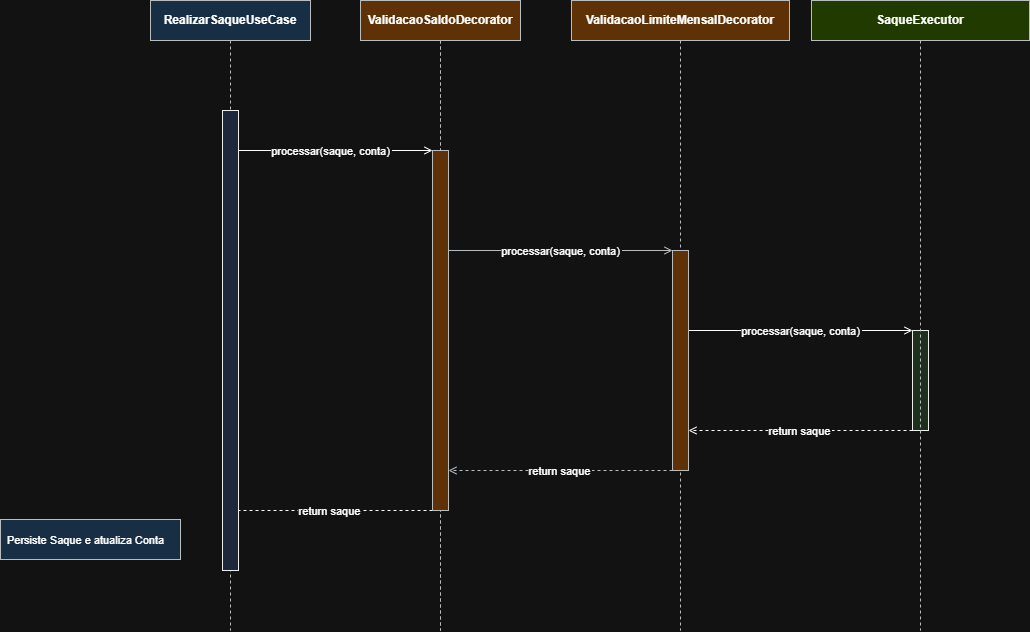

The diagram above was exported from draw.io. Its source (the exported page's mxGraphModel, read from the mxfile embedded in the PNG):
<mxGraphModel dx="1710" dy="1912" grid="1" gridSize="10" guides="1" tooltips="1" connect="1" arrows="1" fold="1" page="1" pageScale="1" pageWidth="1169" pageHeight="827" math="0" shadow="0">
  <root>
    <mxCell id="0" />
    <mxCell id="1" parent="0" />
    <mxCell id="21" edge="1" parent="1" style="edgeStyle=none;dashed=1;endArrow=none;fillColor=#ffcc99;strokeColor=#36393d;">
      <mxGeometry relative="1" as="geometry">
        <mxPoint x="510" y="-689" as="sourcePoint" />
        <mxPoint x="510" y="-99" as="targetPoint" />
      </mxGeometry>
    </mxCell>
    <mxCell id="33" parent="1" style="fillColor=#d5e8d4;strokeColor=#000000;" value=" " vertex="1">
      <mxGeometry height="100" width="16" x="982" y="-399" as="geometry" />
    </mxCell>
    <mxCell id="40" edge="1" parent="1" style="edgeStyle=orthogonalEdgeStyle;endArrow=open;endFill=1;fontSize=11;" value="processar(saque, conta)">
      <mxGeometry relative="1" as="geometry">
        <mxPoint x="298" y="-579" as="sourcePoint" />
        <mxPoint x="502" y="-579" as="targetPoint" />
      </mxGeometry>
    </mxCell>
    <mxCell id="60" edge="1" parent="1" style="edgeStyle=orthogonalEdgeStyle;endArrow=open;endFill=1;fontSize=11;fillColor=#ffcc99;strokeColor=#36393d;" value="processar(saque, conta)">
      <mxGeometry relative="1" as="geometry">
        <mxPoint x="518" y="-479" as="sourcePoint" />
        <mxPoint x="742" y="-479" as="targetPoint" />
      </mxGeometry>
    </mxCell>
    <mxCell id="80" edge="1" parent="1" style="edgeStyle=orthogonalEdgeStyle;endArrow=open;endFill=1;fontSize=11;" value="processar(saque, conta)">
      <mxGeometry relative="1" as="geometry">
        <mxPoint x="758" y="-399" as="sourcePoint" />
        <mxPoint x="982" y="-399" as="targetPoint" />
      </mxGeometry>
    </mxCell>
    <mxCell id="90" edge="1" parent="1" style="edgeStyle=orthogonalEdgeStyle;endArrow=open;dashed=1;fontSize=11;" value="return saque">
      <mxGeometry relative="1" as="geometry">
        <mxPoint x="982" y="-299" as="sourcePoint" />
        <mxPoint x="758" y="-299" as="targetPoint" />
      </mxGeometry>
    </mxCell>
    <mxCell id="91" edge="1" parent="1" style="edgeStyle=orthogonalEdgeStyle;endArrow=open;dashed=1;fontSize=11;fillColor=#ffcc99;strokeColor=#36393d;" value="return saque">
      <mxGeometry relative="1" as="geometry">
        <mxPoint x="742" y="-259" as="sourcePoint" />
        <mxPoint x="518" y="-259" as="targetPoint" />
      </mxGeometry>
    </mxCell>
    <mxCell id="92" edge="1" parent="1" style="edgeStyle=orthogonalEdgeStyle;endArrow=open;dashed=1;fontSize=11;" value="return saque">
      <mxGeometry relative="1" as="geometry">
        <mxPoint x="502" y="-219" as="sourcePoint" />
        <mxPoint x="298" y="-219" as="targetPoint" />
      </mxGeometry>
    </mxCell>
    <mxCell id="100" parent="1" style="shape=mxgraph.uml.note;fillColor=#cce5ff;strokeColor=#36393d;fontSize=11;align=left;spacingLeft=5;verticalAlign=middle;" value="Persiste Saque e atualiza Conta" vertex="1">
      <mxGeometry height="40" width="180" x="70" y="-210" as="geometry" />
    </mxCell>
    <mxCell id="fcPxamhezWWh6mqSlwnO-115" parent="1" style="shape=umlLifeline;perimeter=lifelinePerimeter;whiteSpace=wrap;html=1;container=1;dropTarget=0;collapsible=0;recursiveResize=0;outlineConnect=0;portConstraint=eastwest;newEdgeStyle={&quot;curved&quot;:0,&quot;rounded&quot;:0};fillColor=#cce5ff;strokeColor=#36393d;" value="&lt;span style=&quot;font-weight: 700; white-space: nowrap;&quot;&gt;RealizarSaqueUseCase&lt;/span&gt;" vertex="1">
      <mxGeometry height="630" width="160" x="220" y="-729" as="geometry" />
    </mxCell>
    <mxCell id="30" parent="1" style="fillColor=#dae8fc;strokeColor=#000000;" value="" vertex="1">
      <mxGeometry height="460" width="16" x="292" y="-619" as="geometry" />
    </mxCell>
    <mxCell id="fcPxamhezWWh6mqSlwnO-117" parent="1" style="shape=umlLifeline;perimeter=lifelinePerimeter;whiteSpace=wrap;html=1;container=1;dropTarget=0;collapsible=0;recursiveResize=0;outlineConnect=0;portConstraint=eastwest;newEdgeStyle={&quot;curved&quot;:0,&quot;rounded&quot;:0};fillColor=#ffcc99;strokeColor=#36393d;" value="&lt;span style=&quot;font-weight: 700; white-space: nowrap;&quot;&gt;ValidacaoSaldoDecorator&lt;/span&gt;" vertex="1">
      <mxGeometry height="630" width="160" x="430" y="-729" as="geometry" />
    </mxCell>
    <mxCell id="31" parent="1" style="fillColor=#ffcc99;strokeColor=#36393d;" value="" vertex="1">
      <mxGeometry height="360" width="16" x="502" y="-579" as="geometry" />
    </mxCell>
    <mxCell id="fcPxamhezWWh6mqSlwnO-119" parent="1" style="shape=umlLifeline;perimeter=lifelinePerimeter;whiteSpace=wrap;html=1;container=1;dropTarget=0;collapsible=0;recursiveResize=0;outlineConnect=0;portConstraint=eastwest;newEdgeStyle={&quot;curved&quot;:0,&quot;rounded&quot;:0};fillColor=#ffcc99;strokeColor=#36393d;" value="&lt;span style=&quot;font-weight: 700; white-space: nowrap;&quot;&gt;ValidacaoLimiteMensalDecorator&lt;/span&gt;" vertex="1">
      <mxGeometry height="630" width="218" x="641" y="-729" as="geometry" />
    </mxCell>
    <mxCell id="32" parent="1" style="fillColor=#ffcc99;strokeColor=#36393d;" value="" vertex="1">
      <mxGeometry height="220" width="16" x="742" y="-479" as="geometry" />
    </mxCell>
    <mxCell id="fcPxamhezWWh6mqSlwnO-120" parent="1" style="shape=umlLifeline;perimeter=lifelinePerimeter;whiteSpace=wrap;html=1;container=1;dropTarget=0;collapsible=0;recursiveResize=0;outlineConnect=0;portConstraint=eastwest;newEdgeStyle={&quot;curved&quot;:0,&quot;rounded&quot;:0};fillColor=#cdeb8b;strokeColor=#36393d;" value="&lt;span style=&quot;font-weight: 700; white-space: nowrap;&quot;&gt;SaqueExecutor&lt;/span&gt;" vertex="1">
      <mxGeometry height="630" width="218" x="881" y="-729" as="geometry" />
    </mxCell>
  </root>
</mxGraphModel>